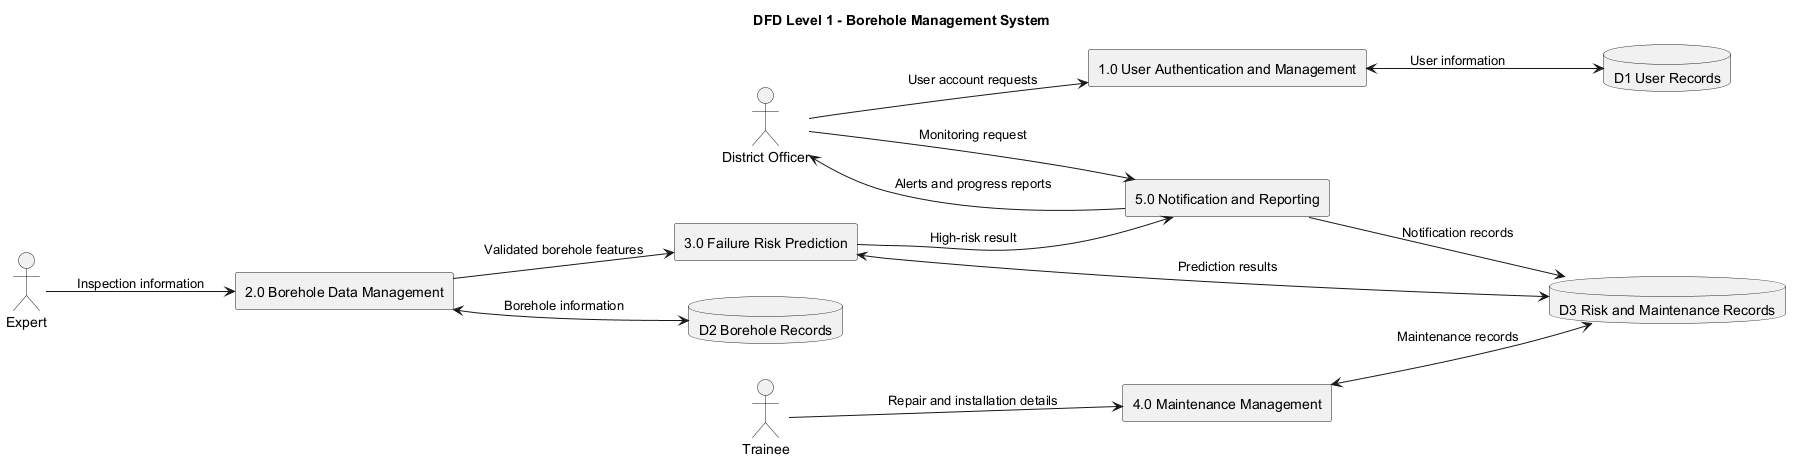

The diagram above was rendered by PlantUML. Its source (embedded in the PNG):
@startuml
title DFD Level 1 - Borehole Management System

left to right direction

actor "District Officer" as DO
actor "Expert" as EX
actor "Trainee" as TR

rectangle "1.0 User Authentication and Management" as P1
rectangle "2.0 Borehole Data Management" as P2
rectangle "3.0 Failure Risk Prediction" as P3
rectangle "4.0 Maintenance Management" as P4
rectangle "5.0 Notification and Reporting" as P5

database "D1 User Records" as D1
database "D2 Borehole Records" as D2
database "D3 Risk and Maintenance Records" as D3

DO --> P1 : User account requests
P1 <--> D1 : User information
EX --> P2 : Inspection information
P2 <--> D2 : Borehole information
P2 --> P3 : Validated borehole features
P3 <--> D3 : Prediction results
P3 --> P5 : High-risk result
TR --> P4 : Repair and installation details
P4 <--> D3 : Maintenance records
DO --> P5 : Monitoring request
P5 --> DO : Alerts and progress reports
P5 --> D3 : Notification records

@enduml